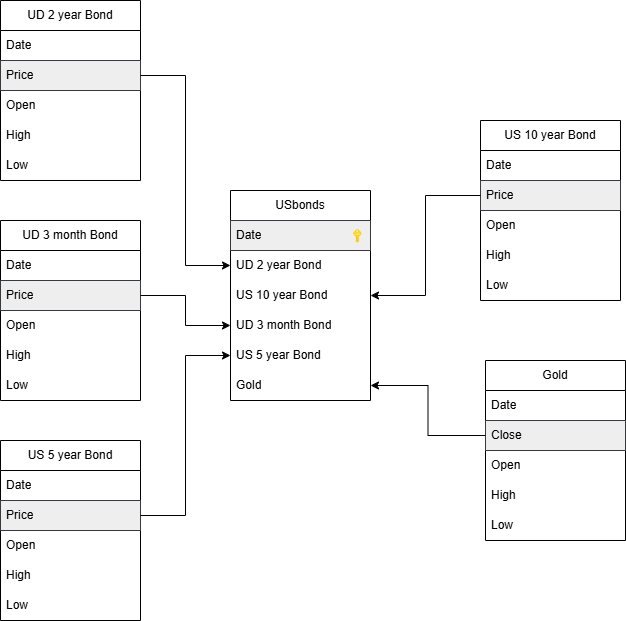

The diagram above was exported from draw.io. Its source (the exported page's mxGraphModel, read from the mxfile embedded in the PNG):
<mxGraphModel dx="1042" dy="535" grid="1" gridSize="10" guides="1" tooltips="1" connect="1" arrows="1" fold="1" page="1" pageScale="1" pageWidth="827" pageHeight="1169" math="0" shadow="0">
  <root>
    <mxCell id="0" />
    <mxCell id="1" parent="0" />
    <mxCell id="dJUPQ_ovwx58E1GsLMUp-1" value="USbonds" style="swimlane;fontStyle=0;childLayout=stackLayout;horizontal=1;startSize=30;horizontalStack=0;resizeParent=1;resizeParentMax=0;resizeLast=0;collapsible=1;marginBottom=0;whiteSpace=wrap;html=1;" parent="1" vertex="1">
      <mxGeometry x="330" y="520" width="140" height="210" as="geometry" />
    </mxCell>
    <mxCell id="dJUPQ_ovwx58E1GsLMUp-2" value="&lt;span style=&quot;text-align: center;&quot;&gt;Date&lt;/span&gt;" style="text;strokeColor=#36393d;fillColor=#eeeeee;align=left;verticalAlign=middle;spacingLeft=4;spacingRight=4;overflow=hidden;points=[[0,0.5],[1,0.5]];portConstraint=eastwest;rotatable=0;whiteSpace=wrap;html=1;" parent="dJUPQ_ovwx58E1GsLMUp-1" vertex="1">
      <mxGeometry y="30" width="140" height="30" as="geometry" />
    </mxCell>
    <mxCell id="dJUPQ_ovwx58E1GsLMUp-3" value="&lt;div style=&quot;text-align: center;&quot;&gt;UD 2 year Bond&lt;/div&gt;" style="text;strokeColor=none;fillColor=none;align=left;verticalAlign=middle;spacingLeft=4;spacingRight=4;overflow=hidden;points=[[0,0.5],[1,0.5]];portConstraint=eastwest;rotatable=0;whiteSpace=wrap;html=1;" parent="dJUPQ_ovwx58E1GsLMUp-1" vertex="1">
      <mxGeometry y="60" width="140" height="30" as="geometry" />
    </mxCell>
    <mxCell id="dJUPQ_ovwx58E1GsLMUp-4" value="&lt;div style=&quot;text-align: center;&quot;&gt;US 10 year Bond&lt;/div&gt;" style="text;strokeColor=none;fillColor=none;align=left;verticalAlign=middle;spacingLeft=4;spacingRight=4;overflow=hidden;points=[[0,0.5],[1,0.5]];portConstraint=eastwest;rotatable=0;whiteSpace=wrap;html=1;" parent="dJUPQ_ovwx58E1GsLMUp-1" vertex="1">
      <mxGeometry y="90" width="140" height="30" as="geometry" />
    </mxCell>
    <mxCell id="dJUPQ_ovwx58E1GsLMUp-5" value="&lt;div style=&quot;text-align: center;&quot;&gt;UD 3 month Bond&lt;/div&gt;" style="text;strokeColor=none;fillColor=none;align=left;verticalAlign=middle;spacingLeft=4;spacingRight=4;overflow=hidden;points=[[0,0.5],[1,0.5]];portConstraint=eastwest;rotatable=0;whiteSpace=wrap;html=1;" parent="dJUPQ_ovwx58E1GsLMUp-1" vertex="1">
      <mxGeometry y="120" width="140" height="30" as="geometry" />
    </mxCell>
    <mxCell id="dJUPQ_ovwx58E1GsLMUp-6" value="&lt;div style=&quot;text-align: center;&quot;&gt;US 5 year Bond&lt;/div&gt;" style="text;strokeColor=none;fillColor=none;align=left;verticalAlign=middle;spacingLeft=4;spacingRight=4;overflow=hidden;points=[[0,0.5],[1,0.5]];portConstraint=eastwest;rotatable=0;whiteSpace=wrap;html=1;" parent="dJUPQ_ovwx58E1GsLMUp-1" vertex="1">
      <mxGeometry y="150" width="140" height="30" as="geometry" />
    </mxCell>
    <mxCell id="dJUPQ_ovwx58E1GsLMUp-8" value="&lt;div style=&quot;text-align: center;&quot;&gt;Gold&lt;/div&gt;" style="text;strokeColor=none;fillColor=none;align=left;verticalAlign=middle;spacingLeft=4;spacingRight=4;overflow=hidden;points=[[0,0.5],[1,0.5]];portConstraint=eastwest;rotatable=0;whiteSpace=wrap;html=1;" parent="dJUPQ_ovwx58E1GsLMUp-1" vertex="1">
      <mxGeometry y="180" width="140" height="30" as="geometry" />
    </mxCell>
    <mxCell id="dJUPQ_ovwx58E1GsLMUp-9" value="UD 2 year Bond" style="swimlane;fontStyle=0;childLayout=stackLayout;horizontal=1;startSize=30;horizontalStack=0;resizeParent=1;resizeParentMax=0;resizeLast=0;collapsible=1;marginBottom=0;whiteSpace=wrap;html=1;" parent="1" vertex="1">
      <mxGeometry x="100" y="330" width="140" height="180" as="geometry" />
    </mxCell>
    <mxCell id="dJUPQ_ovwx58E1GsLMUp-10" value="Date" style="text;strokeColor=none;fillColor=none;align=left;verticalAlign=middle;spacingLeft=4;spacingRight=4;overflow=hidden;points=[[0,0.5],[1,0.5]];portConstraint=eastwest;rotatable=0;whiteSpace=wrap;html=1;" parent="dJUPQ_ovwx58E1GsLMUp-9" vertex="1">
      <mxGeometry y="30" width="140" height="30" as="geometry" />
    </mxCell>
    <mxCell id="dJUPQ_ovwx58E1GsLMUp-11" value="Price" style="text;align=left;verticalAlign=middle;spacingLeft=4;spacingRight=4;overflow=hidden;points=[[0,0.5],[1,0.5]];portConstraint=eastwest;rotatable=0;whiteSpace=wrap;html=1;fillColor=#eeeeee;strokeColor=#36393d;" parent="dJUPQ_ovwx58E1GsLMUp-9" vertex="1">
      <mxGeometry y="60" width="140" height="30" as="geometry" />
    </mxCell>
    <mxCell id="dJUPQ_ovwx58E1GsLMUp-12" value="Open" style="text;strokeColor=none;fillColor=none;align=left;verticalAlign=middle;spacingLeft=4;spacingRight=4;overflow=hidden;points=[[0,0.5],[1,0.5]];portConstraint=eastwest;rotatable=0;whiteSpace=wrap;html=1;" parent="dJUPQ_ovwx58E1GsLMUp-9" vertex="1">
      <mxGeometry y="90" width="140" height="30" as="geometry" />
    </mxCell>
    <mxCell id="dJUPQ_ovwx58E1GsLMUp-13" value="High" style="text;strokeColor=none;fillColor=none;align=left;verticalAlign=middle;spacingLeft=4;spacingRight=4;overflow=hidden;points=[[0,0.5],[1,0.5]];portConstraint=eastwest;rotatable=0;whiteSpace=wrap;html=1;" parent="dJUPQ_ovwx58E1GsLMUp-9" vertex="1">
      <mxGeometry y="120" width="140" height="30" as="geometry" />
    </mxCell>
    <mxCell id="dJUPQ_ovwx58E1GsLMUp-14" value="Low" style="text;strokeColor=none;fillColor=none;align=left;verticalAlign=middle;spacingLeft=4;spacingRight=4;overflow=hidden;points=[[0,0.5],[1,0.5]];portConstraint=eastwest;rotatable=0;whiteSpace=wrap;html=1;" parent="dJUPQ_ovwx58E1GsLMUp-9" vertex="1">
      <mxGeometry y="150" width="140" height="30" as="geometry" />
    </mxCell>
    <mxCell id="dJUPQ_ovwx58E1GsLMUp-15" value="Gold" style="swimlane;fontStyle=0;childLayout=stackLayout;horizontal=1;startSize=30;horizontalStack=0;resizeParent=1;resizeParentMax=0;resizeLast=0;collapsible=1;marginBottom=0;whiteSpace=wrap;html=1;" parent="1" vertex="1">
      <mxGeometry x="585" y="690" width="140" height="180" as="geometry" />
    </mxCell>
    <mxCell id="dJUPQ_ovwx58E1GsLMUp-16" value="Date" style="text;strokeColor=none;fillColor=none;align=left;verticalAlign=middle;spacingLeft=4;spacingRight=4;overflow=hidden;points=[[0,0.5],[1,0.5]];portConstraint=eastwest;rotatable=0;whiteSpace=wrap;html=1;" parent="dJUPQ_ovwx58E1GsLMUp-15" vertex="1">
      <mxGeometry y="30" width="140" height="30" as="geometry" />
    </mxCell>
    <mxCell id="dJUPQ_ovwx58E1GsLMUp-17" value="Close" style="text;align=left;verticalAlign=middle;spacingLeft=4;spacingRight=4;overflow=hidden;points=[[0,0.5],[1,0.5]];portConstraint=eastwest;rotatable=0;whiteSpace=wrap;html=1;fillColor=#eeeeee;strokeColor=#36393d;" parent="dJUPQ_ovwx58E1GsLMUp-15" vertex="1">
      <mxGeometry y="60" width="140" height="30" as="geometry" />
    </mxCell>
    <mxCell id="dJUPQ_ovwx58E1GsLMUp-18" value="Open" style="text;strokeColor=none;fillColor=none;align=left;verticalAlign=middle;spacingLeft=4;spacingRight=4;overflow=hidden;points=[[0,0.5],[1,0.5]];portConstraint=eastwest;rotatable=0;whiteSpace=wrap;html=1;" parent="dJUPQ_ovwx58E1GsLMUp-15" vertex="1">
      <mxGeometry y="90" width="140" height="30" as="geometry" />
    </mxCell>
    <mxCell id="dJUPQ_ovwx58E1GsLMUp-19" value="High" style="text;strokeColor=none;fillColor=none;align=left;verticalAlign=middle;spacingLeft=4;spacingRight=4;overflow=hidden;points=[[0,0.5],[1,0.5]];portConstraint=eastwest;rotatable=0;whiteSpace=wrap;html=1;" parent="dJUPQ_ovwx58E1GsLMUp-15" vertex="1">
      <mxGeometry y="120" width="140" height="30" as="geometry" />
    </mxCell>
    <mxCell id="dJUPQ_ovwx58E1GsLMUp-20" value="Low" style="text;strokeColor=none;fillColor=none;align=left;verticalAlign=middle;spacingLeft=4;spacingRight=4;overflow=hidden;points=[[0,0.5],[1,0.5]];portConstraint=eastwest;rotatable=0;whiteSpace=wrap;html=1;" parent="dJUPQ_ovwx58E1GsLMUp-15" vertex="1">
      <mxGeometry y="150" width="140" height="30" as="geometry" />
    </mxCell>
    <mxCell id="dJUPQ_ovwx58E1GsLMUp-21" value="UD 3 month Bond" style="swimlane;fontStyle=0;childLayout=stackLayout;horizontal=1;startSize=30;horizontalStack=0;resizeParent=1;resizeParentMax=0;resizeLast=0;collapsible=1;marginBottom=0;whiteSpace=wrap;html=1;" parent="1" vertex="1">
      <mxGeometry x="100" y="550" width="140" height="180" as="geometry" />
    </mxCell>
    <mxCell id="dJUPQ_ovwx58E1GsLMUp-22" value="Date" style="text;strokeColor=none;fillColor=none;align=left;verticalAlign=middle;spacingLeft=4;spacingRight=4;overflow=hidden;points=[[0,0.5],[1,0.5]];portConstraint=eastwest;rotatable=0;whiteSpace=wrap;html=1;" parent="dJUPQ_ovwx58E1GsLMUp-21" vertex="1">
      <mxGeometry y="30" width="140" height="30" as="geometry" />
    </mxCell>
    <mxCell id="dJUPQ_ovwx58E1GsLMUp-23" value="Price" style="text;align=left;verticalAlign=middle;spacingLeft=4;spacingRight=4;overflow=hidden;points=[[0,0.5],[1,0.5]];portConstraint=eastwest;rotatable=0;whiteSpace=wrap;html=1;fillColor=#eeeeee;strokeColor=#36393d;" parent="dJUPQ_ovwx58E1GsLMUp-21" vertex="1">
      <mxGeometry y="60" width="140" height="30" as="geometry" />
    </mxCell>
    <mxCell id="dJUPQ_ovwx58E1GsLMUp-24" value="Open" style="text;strokeColor=none;fillColor=none;align=left;verticalAlign=middle;spacingLeft=4;spacingRight=4;overflow=hidden;points=[[0,0.5],[1,0.5]];portConstraint=eastwest;rotatable=0;whiteSpace=wrap;html=1;" parent="dJUPQ_ovwx58E1GsLMUp-21" vertex="1">
      <mxGeometry y="90" width="140" height="30" as="geometry" />
    </mxCell>
    <mxCell id="dJUPQ_ovwx58E1GsLMUp-25" value="High" style="text;strokeColor=none;fillColor=none;align=left;verticalAlign=middle;spacingLeft=4;spacingRight=4;overflow=hidden;points=[[0,0.5],[1,0.5]];portConstraint=eastwest;rotatable=0;whiteSpace=wrap;html=1;" parent="dJUPQ_ovwx58E1GsLMUp-21" vertex="1">
      <mxGeometry y="120" width="140" height="30" as="geometry" />
    </mxCell>
    <mxCell id="dJUPQ_ovwx58E1GsLMUp-26" value="Low" style="text;strokeColor=none;fillColor=none;align=left;verticalAlign=middle;spacingLeft=4;spacingRight=4;overflow=hidden;points=[[0,0.5],[1,0.5]];portConstraint=eastwest;rotatable=0;whiteSpace=wrap;html=1;" parent="dJUPQ_ovwx58E1GsLMUp-21" vertex="1">
      <mxGeometry y="150" width="140" height="30" as="geometry" />
    </mxCell>
    <mxCell id="dJUPQ_ovwx58E1GsLMUp-27" value="US 5 year Bond" style="swimlane;fontStyle=0;childLayout=stackLayout;horizontal=1;startSize=30;horizontalStack=0;resizeParent=1;resizeParentMax=0;resizeLast=0;collapsible=1;marginBottom=0;whiteSpace=wrap;html=1;" parent="1" vertex="1">
      <mxGeometry x="100" y="770" width="140" height="180" as="geometry" />
    </mxCell>
    <mxCell id="dJUPQ_ovwx58E1GsLMUp-28" value="Date" style="text;strokeColor=none;fillColor=none;align=left;verticalAlign=middle;spacingLeft=4;spacingRight=4;overflow=hidden;points=[[0,0.5],[1,0.5]];portConstraint=eastwest;rotatable=0;whiteSpace=wrap;html=1;" parent="dJUPQ_ovwx58E1GsLMUp-27" vertex="1">
      <mxGeometry y="30" width="140" height="30" as="geometry" />
    </mxCell>
    <mxCell id="dJUPQ_ovwx58E1GsLMUp-29" value="Price" style="text;align=left;verticalAlign=middle;spacingLeft=4;spacingRight=4;overflow=hidden;points=[[0,0.5],[1,0.5]];portConstraint=eastwest;rotatable=0;whiteSpace=wrap;html=1;fillColor=#eeeeee;strokeColor=#36393d;" parent="dJUPQ_ovwx58E1GsLMUp-27" vertex="1">
      <mxGeometry y="60" width="140" height="30" as="geometry" />
    </mxCell>
    <mxCell id="dJUPQ_ovwx58E1GsLMUp-30" value="Open" style="text;strokeColor=none;fillColor=none;align=left;verticalAlign=middle;spacingLeft=4;spacingRight=4;overflow=hidden;points=[[0,0.5],[1,0.5]];portConstraint=eastwest;rotatable=0;whiteSpace=wrap;html=1;" parent="dJUPQ_ovwx58E1GsLMUp-27" vertex="1">
      <mxGeometry y="90" width="140" height="30" as="geometry" />
    </mxCell>
    <mxCell id="dJUPQ_ovwx58E1GsLMUp-31" value="High" style="text;strokeColor=none;fillColor=none;align=left;verticalAlign=middle;spacingLeft=4;spacingRight=4;overflow=hidden;points=[[0,0.5],[1,0.5]];portConstraint=eastwest;rotatable=0;whiteSpace=wrap;html=1;" parent="dJUPQ_ovwx58E1GsLMUp-27" vertex="1">
      <mxGeometry y="120" width="140" height="30" as="geometry" />
    </mxCell>
    <mxCell id="dJUPQ_ovwx58E1GsLMUp-32" value="Low" style="text;strokeColor=none;fillColor=none;align=left;verticalAlign=middle;spacingLeft=4;spacingRight=4;overflow=hidden;points=[[0,0.5],[1,0.5]];portConstraint=eastwest;rotatable=0;whiteSpace=wrap;html=1;" parent="dJUPQ_ovwx58E1GsLMUp-27" vertex="1">
      <mxGeometry y="150" width="140" height="30" as="geometry" />
    </mxCell>
    <mxCell id="dJUPQ_ovwx58E1GsLMUp-33" value="US 10 year Bond" style="swimlane;fontStyle=0;childLayout=stackLayout;horizontal=1;startSize=30;horizontalStack=0;resizeParent=1;resizeParentMax=0;resizeLast=0;collapsible=1;marginBottom=0;whiteSpace=wrap;html=1;" parent="1" vertex="1">
      <mxGeometry x="580" y="450" width="140" height="180" as="geometry" />
    </mxCell>
    <mxCell id="dJUPQ_ovwx58E1GsLMUp-34" value="Date" style="text;strokeColor=none;fillColor=none;align=left;verticalAlign=middle;spacingLeft=4;spacingRight=4;overflow=hidden;points=[[0,0.5],[1,0.5]];portConstraint=eastwest;rotatable=0;whiteSpace=wrap;html=1;" parent="dJUPQ_ovwx58E1GsLMUp-33" vertex="1">
      <mxGeometry y="30" width="140" height="30" as="geometry" />
    </mxCell>
    <mxCell id="dJUPQ_ovwx58E1GsLMUp-35" value="Price" style="text;align=left;verticalAlign=middle;spacingLeft=4;spacingRight=4;overflow=hidden;points=[[0,0.5],[1,0.5]];portConstraint=eastwest;rotatable=0;whiteSpace=wrap;html=1;fillColor=#eeeeee;strokeColor=#36393d;" parent="dJUPQ_ovwx58E1GsLMUp-33" vertex="1">
      <mxGeometry y="60" width="140" height="30" as="geometry" />
    </mxCell>
    <mxCell id="dJUPQ_ovwx58E1GsLMUp-36" value="Open" style="text;strokeColor=none;fillColor=none;align=left;verticalAlign=middle;spacingLeft=4;spacingRight=4;overflow=hidden;points=[[0,0.5],[1,0.5]];portConstraint=eastwest;rotatable=0;whiteSpace=wrap;html=1;" parent="dJUPQ_ovwx58E1GsLMUp-33" vertex="1">
      <mxGeometry y="90" width="140" height="30" as="geometry" />
    </mxCell>
    <mxCell id="dJUPQ_ovwx58E1GsLMUp-37" value="High" style="text;strokeColor=none;fillColor=none;align=left;verticalAlign=middle;spacingLeft=4;spacingRight=4;overflow=hidden;points=[[0,0.5],[1,0.5]];portConstraint=eastwest;rotatable=0;whiteSpace=wrap;html=1;" parent="dJUPQ_ovwx58E1GsLMUp-33" vertex="1">
      <mxGeometry y="120" width="140" height="30" as="geometry" />
    </mxCell>
    <mxCell id="dJUPQ_ovwx58E1GsLMUp-38" value="Low" style="text;strokeColor=none;fillColor=none;align=left;verticalAlign=middle;spacingLeft=4;spacingRight=4;overflow=hidden;points=[[0,0.5],[1,0.5]];portConstraint=eastwest;rotatable=0;whiteSpace=wrap;html=1;" parent="dJUPQ_ovwx58E1GsLMUp-33" vertex="1">
      <mxGeometry y="150" width="140" height="30" as="geometry" />
    </mxCell>
    <mxCell id="dJUPQ_ovwx58E1GsLMUp-45" style="edgeStyle=orthogonalEdgeStyle;rounded=0;orthogonalLoop=1;jettySize=auto;html=1;" parent="1" source="dJUPQ_ovwx58E1GsLMUp-11" target="dJUPQ_ovwx58E1GsLMUp-3" edge="1">
      <mxGeometry relative="1" as="geometry" />
    </mxCell>
    <mxCell id="dJUPQ_ovwx58E1GsLMUp-46" style="edgeStyle=orthogonalEdgeStyle;rounded=0;orthogonalLoop=1;jettySize=auto;html=1;" parent="1" source="dJUPQ_ovwx58E1GsLMUp-23" target="dJUPQ_ovwx58E1GsLMUp-5" edge="1">
      <mxGeometry relative="1" as="geometry" />
    </mxCell>
    <mxCell id="dJUPQ_ovwx58E1GsLMUp-47" style="edgeStyle=orthogonalEdgeStyle;rounded=0;orthogonalLoop=1;jettySize=auto;html=1;" parent="1" source="dJUPQ_ovwx58E1GsLMUp-35" target="dJUPQ_ovwx58E1GsLMUp-4" edge="1">
      <mxGeometry relative="1" as="geometry" />
    </mxCell>
    <mxCell id="dJUPQ_ovwx58E1GsLMUp-49" style="edgeStyle=orthogonalEdgeStyle;rounded=0;orthogonalLoop=1;jettySize=auto;html=1;" parent="1" source="dJUPQ_ovwx58E1GsLMUp-29" target="dJUPQ_ovwx58E1GsLMUp-6" edge="1">
      <mxGeometry relative="1" as="geometry" />
    </mxCell>
    <mxCell id="dJUPQ_ovwx58E1GsLMUp-50" style="edgeStyle=orthogonalEdgeStyle;rounded=0;orthogonalLoop=1;jettySize=auto;html=1;" parent="1" source="dJUPQ_ovwx58E1GsLMUp-17" target="dJUPQ_ovwx58E1GsLMUp-8" edge="1">
      <mxGeometry relative="1" as="geometry" />
    </mxCell>
    <mxCell id="VKugZyd2l-cMX--eqi7j-1" value="" style="image;sketch=0;aspect=fixed;html=1;points=[];align=center;fontSize=12;image=img/lib/mscae/Key.svg;" vertex="1" parent="1">
      <mxGeometry x="453" y="559" width="8.6" height="13.87" as="geometry" />
    </mxCell>
  </root>
</mxGraphModel>